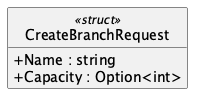

The diagram above was rendered by PlantUML. Its source (embedded in the PNG):
@startuml CreateBranchRequest
hide empty members
hide circle
skinparam shadowing false
skinparam classAttributeIconSize 0
class CreateBranchRequest <<struct>> {
  + Name : string
  + Capacity : Option<int>
}
@enduml